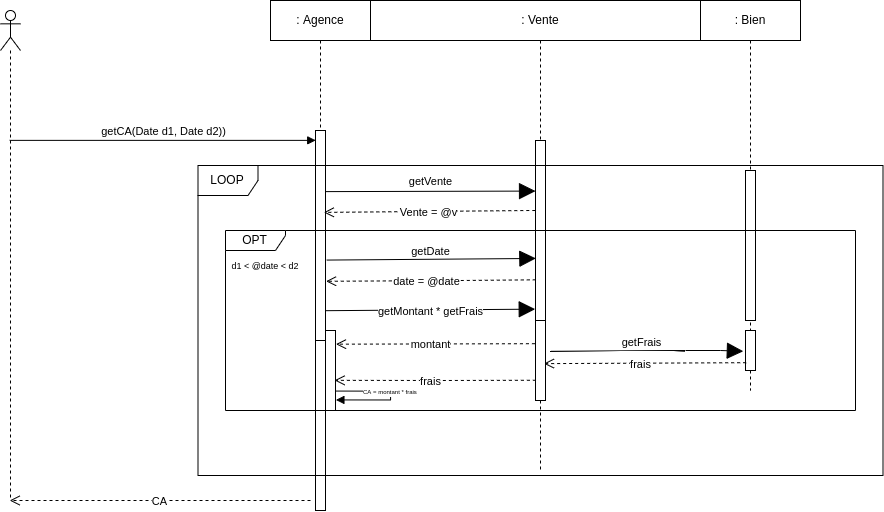

The diagram above was exported from draw.io. Its source (the exported page's mxGraphModel, read from the mxfile embedded in the PNG):
<mxGraphModel dx="1267" dy="724" grid="1" gridSize="10" guides="1" tooltips="1" connect="1" arrows="1" fold="1" page="1" pageScale="1" pageWidth="1169" pageHeight="827" math="0" shadow="0">
  <root>
    <mxCell id="rQaM1mICVwElj-CH1m0_-0" />
    <mxCell id="rQaM1mICVwElj-CH1m0_-1" parent="rQaM1mICVwElj-CH1m0_-0" />
    <mxCell id="rQaM1mICVwElj-CH1m0_-2" value="" style="shape=umlLifeline;participant=umlActor;perimeter=lifelinePerimeter;whiteSpace=wrap;html=1;container=1;collapsible=0;recursiveResize=0;verticalAlign=top;spacingTop=36;outlineConnect=0;" vertex="1" parent="rQaM1mICVwElj-CH1m0_-1">
      <mxGeometry x="70" y="70" width="20" height="490" as="geometry" />
    </mxCell>
    <mxCell id="rQaM1mICVwElj-CH1m0_-3" value=": Agence" style="shape=umlLifeline;perimeter=lifelinePerimeter;whiteSpace=wrap;html=1;container=1;collapsible=0;recursiveResize=0;outlineConnect=0;" vertex="1" parent="rQaM1mICVwElj-CH1m0_-1">
      <mxGeometry x="340" y="60" width="100" height="510" as="geometry" />
    </mxCell>
    <mxCell id="rQaM1mICVwElj-CH1m0_-4" value="" style="html=1;points=[];perimeter=orthogonalPerimeter;" vertex="1" parent="rQaM1mICVwElj-CH1m0_-3">
      <mxGeometry x="45" y="130" width="10" height="210" as="geometry" />
    </mxCell>
    <mxCell id="rQaM1mICVwElj-CH1m0_-5" value="" style="html=1;points=[];perimeter=orthogonalPerimeter;" vertex="1" parent="rQaM1mICVwElj-CH1m0_-3">
      <mxGeometry x="45" y="340" width="10" height="170" as="geometry" />
    </mxCell>
    <mxCell id="rQaM1mICVwElj-CH1m0_-6" value="" style="html=1;points=[];perimeter=orthogonalPerimeter;" vertex="1" parent="rQaM1mICVwElj-CH1m0_-3">
      <mxGeometry x="55" y="330" width="10" height="80" as="geometry" />
    </mxCell>
    <mxCell id="rQaM1mICVwElj-CH1m0_-7" value="&lt;font style=&quot;font-size: 6px&quot;&gt;CA = montant * frais&lt;/font&gt;" style="edgeStyle=orthogonalEdgeStyle;html=1;align=left;spacingLeft=2;endArrow=block;rounded=0;exitX=1.041;exitY=0.757;exitDx=0;exitDy=0;exitPerimeter=0;entryX=1.041;entryY=0.868;entryDx=0;entryDy=0;entryPerimeter=0;" edge="1" parent="rQaM1mICVwElj-CH1m0_-3" source="rQaM1mICVwElj-CH1m0_-6" target="rQaM1mICVwElj-CH1m0_-6">
      <mxGeometry x="-0.5832" y="1" relative="1" as="geometry">
        <mxPoint x="90" y="400" as="sourcePoint" />
        <Array as="points">
          <mxPoint x="120" y="391" />
          <mxPoint x="120" y="399" />
        </Array>
        <mxPoint as="offset" />
        <mxPoint x="70" y="400" as="targetPoint" />
      </mxGeometry>
    </mxCell>
    <mxCell id="rQaM1mICVwElj-CH1m0_-8" value=": Vente" style="shape=umlLifeline;perimeter=lifelinePerimeter;whiteSpace=wrap;html=1;container=0;collapsible=0;recursiveResize=0;outlineConnect=0;size=40;" vertex="1" parent="rQaM1mICVwElj-CH1m0_-1">
      <mxGeometry x="440" y="60" width="340" height="470" as="geometry" />
    </mxCell>
    <mxCell id="rQaM1mICVwElj-CH1m0_-9" value="getCA(Date d1, Date d2))" style="html=1;verticalAlign=bottom;endArrow=block;entryX=0.021;entryY=0.047;rounded=0;entryDx=0;entryDy=0;entryPerimeter=0;" edge="1" parent="rQaM1mICVwElj-CH1m0_-1" source="rQaM1mICVwElj-CH1m0_-2" target="rQaM1mICVwElj-CH1m0_-4">
      <mxGeometry relative="1" as="geometry">
        <mxPoint x="270" y="180" as="sourcePoint" />
        <mxPoint x="340" y="180" as="targetPoint" />
      </mxGeometry>
    </mxCell>
    <mxCell id="rQaM1mICVwElj-CH1m0_-10" value=": Bien" style="shape=umlLifeline;perimeter=lifelinePerimeter;whiteSpace=wrap;html=1;container=1;collapsible=0;recursiveResize=0;outlineConnect=0;" vertex="1" parent="rQaM1mICVwElj-CH1m0_-1">
      <mxGeometry x="770" y="60" width="100" height="390" as="geometry" />
    </mxCell>
    <mxCell id="rQaM1mICVwElj-CH1m0_-11" value="" style="html=1;points=[];perimeter=orthogonalPerimeter;" vertex="1" parent="rQaM1mICVwElj-CH1m0_-10">
      <mxGeometry x="45" y="330" width="10" height="40" as="geometry" />
    </mxCell>
    <mxCell id="rQaM1mICVwElj-CH1m0_-12" value="" style="html=1;points=[];perimeter=orthogonalPerimeter;" vertex="1" parent="rQaM1mICVwElj-CH1m0_-10">
      <mxGeometry x="45" y="170" width="10" height="150" as="geometry" />
    </mxCell>
    <mxCell id="rQaM1mICVwElj-CH1m0_-13" value="getVente" style="html=1;verticalAlign=bottom;endArrow=block;rounded=0;startSize=14;endSize=14;sourcePerimeterSpacing=8;targetPerimeterSpacing=8;curved=1;entryX=0.002;entryY=0.281;entryDx=0;entryDy=0;entryPerimeter=0;exitX=0.989;exitY=0.291;exitDx=0;exitDy=0;exitPerimeter=0;" edge="1" parent="rQaM1mICVwElj-CH1m0_-1" source="rQaM1mICVwElj-CH1m0_-4" target="rQaM1mICVwElj-CH1m0_-22">
      <mxGeometry x="0.0004" y="1" width="80" relative="1" as="geometry">
        <mxPoint x="400" y="251" as="sourcePoint" />
        <mxPoint x="600" y="250" as="targetPoint" />
        <mxPoint as="offset" />
      </mxGeometry>
    </mxCell>
    <mxCell id="rQaM1mICVwElj-CH1m0_-14" value="Vente = @v" style="html=1;verticalAlign=bottom;endArrow=open;dashed=1;endSize=8;rounded=0;entryX=0.83;entryY=0.39;entryDx=0;entryDy=0;entryPerimeter=0;exitX=-0.02;exitY=0.389;exitDx=0;exitDy=0;exitPerimeter=0;" edge="1" parent="rQaM1mICVwElj-CH1m0_-1" source="rQaM1mICVwElj-CH1m0_-22" target="rQaM1mICVwElj-CH1m0_-4">
      <mxGeometry x="0.0039" y="10" relative="1" as="geometry">
        <mxPoint x="211.05000000000018" y="289.6" as="targetPoint" />
        <mxPoint x="470" y="290" as="sourcePoint" />
        <mxPoint as="offset" />
        <Array as="points">
          <mxPoint x="600" y="270" />
        </Array>
      </mxGeometry>
    </mxCell>
    <mxCell id="rQaM1mICVwElj-CH1m0_-15" value="getDate" style="html=1;verticalAlign=bottom;endArrow=block;rounded=0;startSize=14;endSize=14;sourcePerimeterSpacing=8;targetPerimeterSpacing=8;curved=1;entryX=0.033;entryY=0.655;entryDx=0;entryDy=0;entryPerimeter=0;exitX=1.13;exitY=0.617;exitDx=0;exitDy=0;exitPerimeter=0;" edge="1" parent="rQaM1mICVwElj-CH1m0_-1" source="rQaM1mICVwElj-CH1m0_-4" target="rQaM1mICVwElj-CH1m0_-22">
      <mxGeometry x="-0.0079" y="-1" width="80" relative="1" as="geometry">
        <mxPoint x="450" y="370.46295166015625" as="sourcePoint" />
        <mxPoint x="510" y="180" as="targetPoint" />
        <Array as="points">
          <mxPoint x="600" y="318" />
        </Array>
        <mxPoint as="offset" />
      </mxGeometry>
    </mxCell>
    <mxCell id="rQaM1mICVwElj-CH1m0_-16" value="date = @date" style="html=1;verticalAlign=bottom;endArrow=open;dashed=1;endSize=8;rounded=0;exitX=0.029;exitY=0.774;exitDx=0;exitDy=0;exitPerimeter=0;entryX=1.056;entryY=0.718;entryDx=0;entryDy=0;entryPerimeter=0;" edge="1" parent="rQaM1mICVwElj-CH1m0_-1" source="rQaM1mICVwElj-CH1m0_-22" target="rQaM1mICVwElj-CH1m0_-4">
      <mxGeometry x="0.0453" y="10" relative="1" as="geometry">
        <mxPoint x="400" y="340" as="targetPoint" />
        <mxPoint x="600" y="340" as="sourcePoint" />
        <mxPoint as="offset" />
        <Array as="points">
          <mxPoint x="530" y="340" />
        </Array>
      </mxGeometry>
    </mxCell>
    <mxCell id="rQaM1mICVwElj-CH1m0_-17" value="getMontant * getFrais" style="html=1;verticalAlign=bottom;endArrow=block;rounded=0;startSize=14;endSize=14;sourcePerimeterSpacing=8;targetPerimeterSpacing=8;curved=1;exitX=1.061;exitY=0.858;exitDx=0;exitDy=0;exitPerimeter=0;entryX=-0.029;entryY=0.937;entryDx=0;entryDy=0;entryPerimeter=0;" edge="1" parent="rQaM1mICVwElj-CH1m0_-1" source="rQaM1mICVwElj-CH1m0_-4" target="rQaM1mICVwElj-CH1m0_-22">
      <mxGeometry x="-0.0023" y="-11" width="80" relative="1" as="geometry">
        <mxPoint x="460" y="400" as="sourcePoint" />
        <mxPoint x="600" y="370" as="targetPoint" />
        <Array as="points" />
        <mxPoint as="offset" />
      </mxGeometry>
    </mxCell>
    <mxCell id="rQaM1mICVwElj-CH1m0_-18" value="getFrais" style="html=1;verticalAlign=bottom;endArrow=block;rounded=0;startSize=14;endSize=14;sourcePerimeterSpacing=8;targetPerimeterSpacing=8;curved=1;entryX=-0.219;entryY=0.519;entryDx=0;entryDy=0;entryPerimeter=0;" edge="1" parent="rQaM1mICVwElj-CH1m0_-1" target="rQaM1mICVwElj-CH1m0_-11">
      <mxGeometry x="-0.0665" y="-1" width="80" relative="1" as="geometry">
        <mxPoint x="620" y="411" as="sourcePoint" />
        <mxPoint x="800" y="410" as="targetPoint" />
        <Array as="points">
          <mxPoint x="720" y="410" />
          <mxPoint x="790" y="410" />
        </Array>
        <mxPoint as="offset" />
      </mxGeometry>
    </mxCell>
    <mxCell id="rQaM1mICVwElj-CH1m0_-19" value="frais" style="html=1;verticalAlign=bottom;endArrow=open;dashed=1;endSize=8;rounded=0;exitX=0.067;exitY=0.805;exitDx=0;exitDy=0;exitPerimeter=0;entryX=0.844;entryY=0.539;entryDx=0;entryDy=0;entryPerimeter=0;" edge="1" parent="rQaM1mICVwElj-CH1m0_-1" source="rQaM1mICVwElj-CH1m0_-11" target="rQaM1mICVwElj-CH1m0_-23">
      <mxGeometry x="0.0453" y="10" relative="1" as="geometry">
        <mxPoint x="490.26999999999975" y="441.46000000000004" as="targetPoint" />
        <mxPoint x="700" y="440" as="sourcePoint" />
        <mxPoint as="offset" />
        <Array as="points" />
      </mxGeometry>
    </mxCell>
    <mxCell id="rQaM1mICVwElj-CH1m0_-20" value="montant" style="html=1;verticalAlign=bottom;endArrow=open;dashed=1;endSize=8;rounded=0;exitX=-0.057;exitY=0.29;exitDx=0;exitDy=0;exitPerimeter=0;entryX=1.048;entryY=0.171;entryDx=0;entryDy=0;entryPerimeter=0;" edge="1" parent="rQaM1mICVwElj-CH1m0_-1" source="rQaM1mICVwElj-CH1m0_-23" target="rQaM1mICVwElj-CH1m0_-6">
      <mxGeometry x="0.0453" y="10" relative="1" as="geometry">
        <mxPoint x="430" y="390" as="targetPoint" />
        <mxPoint x="600" y="430" as="sourcePoint" />
        <mxPoint as="offset" />
        <Array as="points" />
      </mxGeometry>
    </mxCell>
    <mxCell id="rQaM1mICVwElj-CH1m0_-21" value="frais" style="html=1;verticalAlign=bottom;endArrow=open;dashed=1;endSize=8;rounded=0;entryX=0.907;entryY=0.623;entryDx=0;entryDy=0;entryPerimeter=0;exitX=0.037;exitY=0.747;exitDx=0;exitDy=0;exitPerimeter=0;" edge="1" parent="rQaM1mICVwElj-CH1m0_-1" source="rQaM1mICVwElj-CH1m0_-23" target="rQaM1mICVwElj-CH1m0_-6">
      <mxGeometry x="0.0453" y="10" relative="1" as="geometry">
        <mxPoint x="410" y="440" as="targetPoint" />
        <mxPoint x="600" y="440" as="sourcePoint" />
        <mxPoint as="offset" />
        <Array as="points">
          <mxPoint x="510" y="440" />
        </Array>
      </mxGeometry>
    </mxCell>
    <mxCell id="rQaM1mICVwElj-CH1m0_-22" value="" style="html=1;points=[];perimeter=orthogonalPerimeter;" vertex="1" parent="rQaM1mICVwElj-CH1m0_-1">
      <mxGeometry x="605" y="200" width="10" height="180" as="geometry" />
    </mxCell>
    <mxCell id="rQaM1mICVwElj-CH1m0_-23" value="" style="html=1;points=[];perimeter=orthogonalPerimeter;" vertex="1" parent="rQaM1mICVwElj-CH1m0_-1">
      <mxGeometry x="605" y="380" width="10" height="80" as="geometry" />
    </mxCell>
    <mxCell id="rQaM1mICVwElj-CH1m0_-24" value="OPT" style="shape=umlFrame;whiteSpace=wrap;html=1;width=60;height=20;" vertex="1" parent="rQaM1mICVwElj-CH1m0_-1">
      <mxGeometry x="295" y="290" width="630" height="180" as="geometry" />
    </mxCell>
    <mxCell id="rQaM1mICVwElj-CH1m0_-26" value="LOOP" style="shape=umlFrame;whiteSpace=wrap;html=1;" vertex="1" parent="rQaM1mICVwElj-CH1m0_-1">
      <mxGeometry x="267.5" y="225" width="685" height="310" as="geometry" />
    </mxCell>
    <mxCell id="rQaM1mICVwElj-CH1m0_-27" value="CA" style="html=1;verticalAlign=bottom;endArrow=open;dashed=1;endSize=8;rounded=0;" edge="1" parent="rQaM1mICVwElj-CH1m0_-1" target="rQaM1mICVwElj-CH1m0_-2">
      <mxGeometry x="0.0039" y="10" relative="1" as="geometry">
        <mxPoint x="-48.950000000000045" y="599.6" as="targetPoint" />
        <mxPoint x="380" y="560" as="sourcePoint" />
        <mxPoint as="offset" />
        <Array as="points">
          <mxPoint x="280" y="560" />
        </Array>
      </mxGeometry>
    </mxCell>
    <mxCell id="rQaM1mICVwElj-CH1m0_-25" value="&lt;font style=&quot;font-size: 9px&quot;&gt;d1 &amp;lt; @date &amp;lt; d2&lt;/font&gt;" style="text;strokeColor=none;fillColor=none;html=1;align=center;verticalAlign=middle;whiteSpace=wrap;rounded=0;hachureGap=4;" vertex="1" parent="rQaM1mICVwElj-CH1m0_-1">
      <mxGeometry x="295" y="310" width="80" height="30" as="geometry" />
    </mxCell>
  </root>
</mxGraphModel>